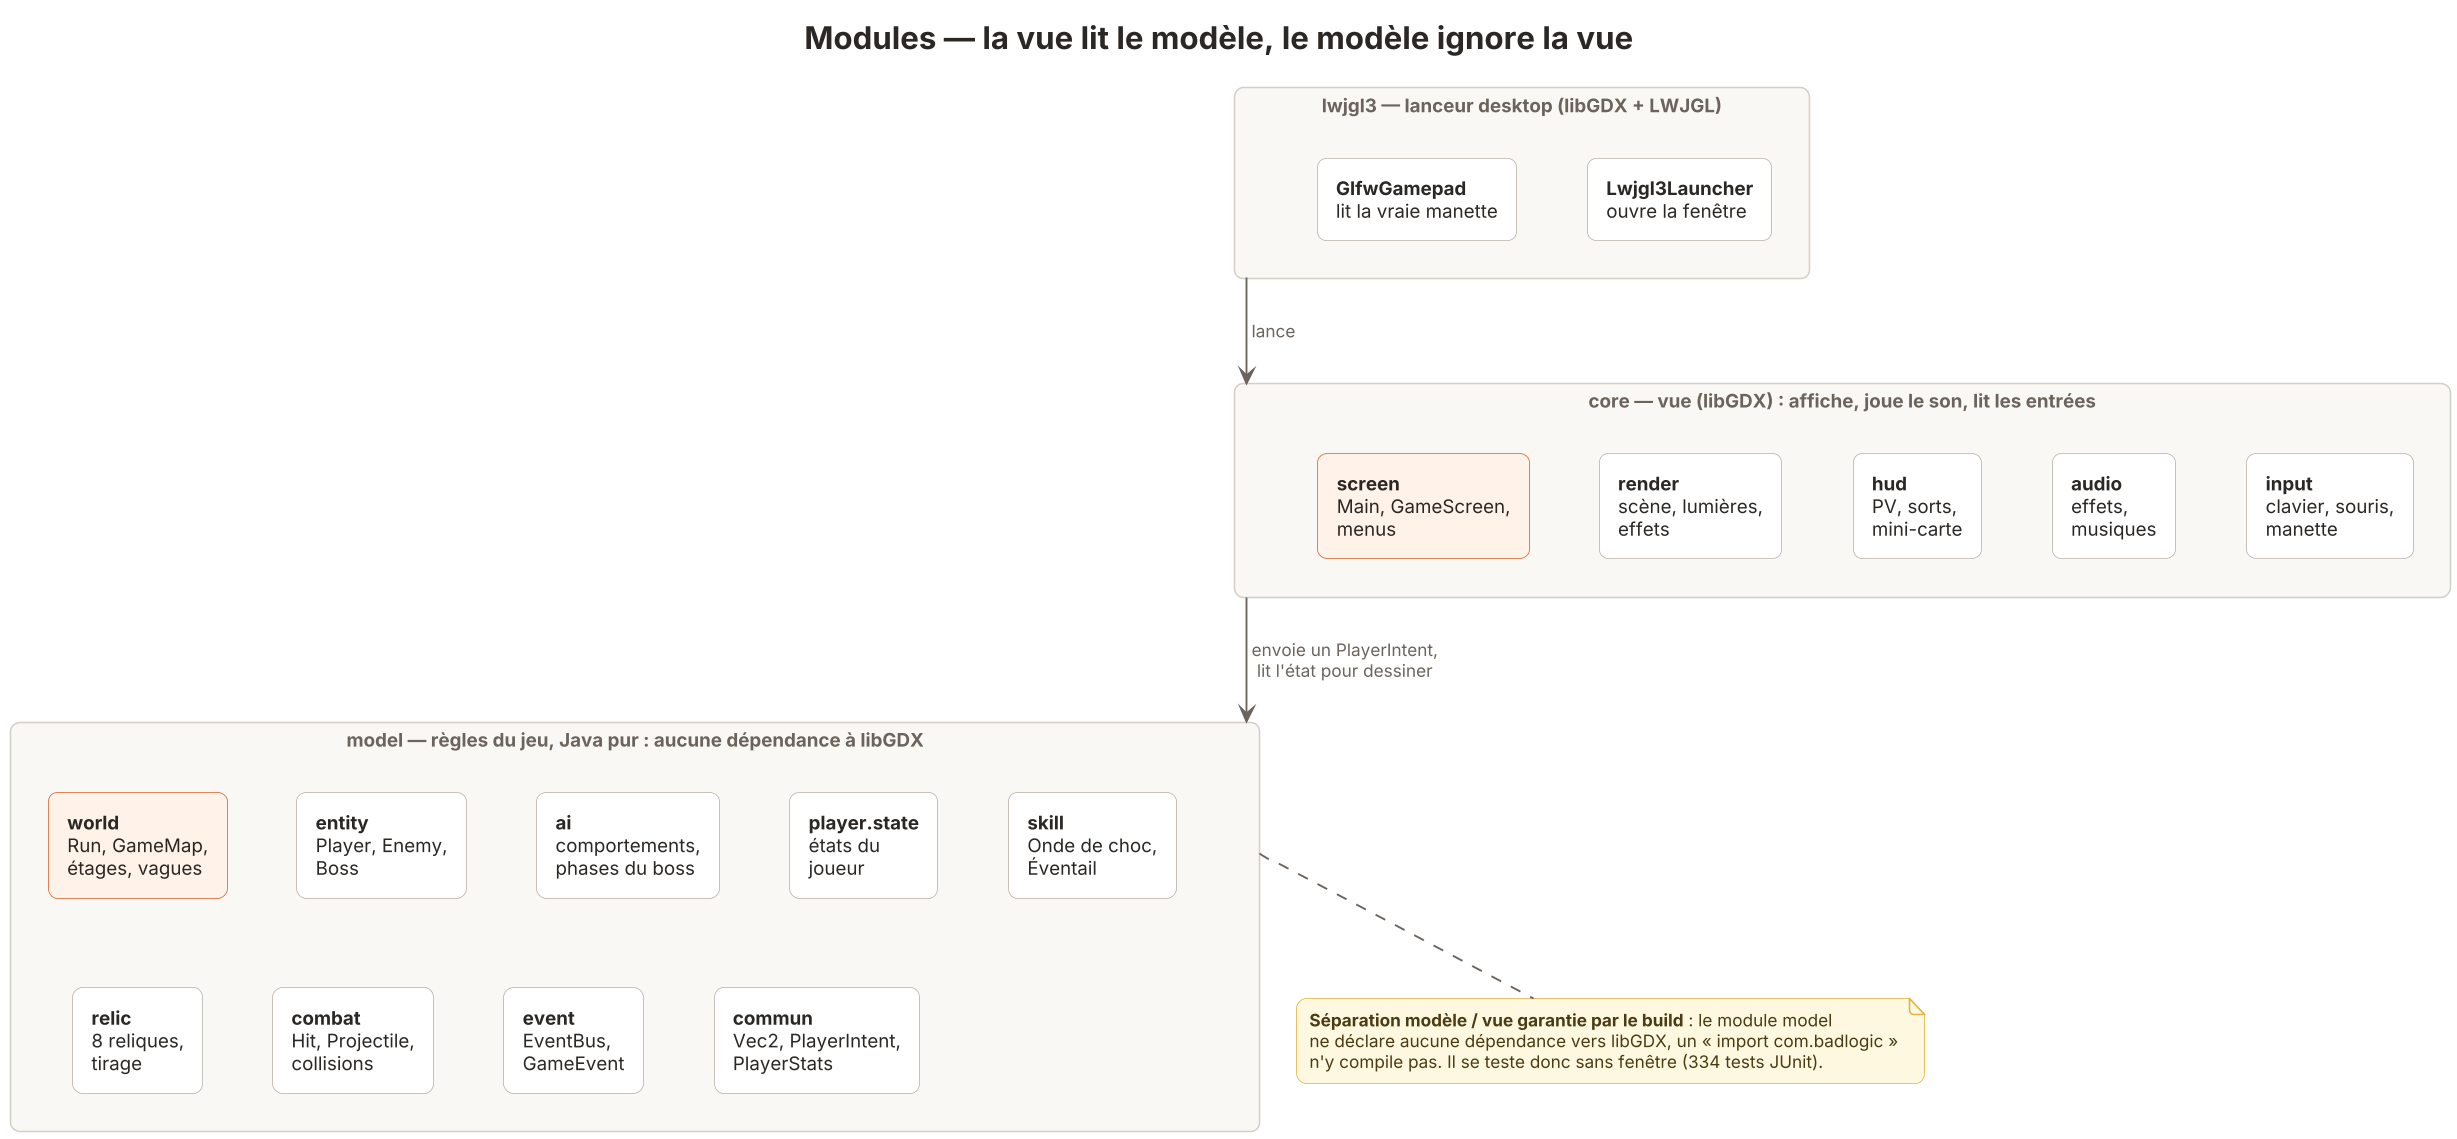

The diagram above was rendered by PlantUML. Its source (embedded in the PNG):
@startuml 02-modules
!include style.iuml
title Modules — la vue lit le modèle, le modèle ignore la vue

skinparam rectangle {
  BackgroundColor<<pkg>> #FFFFFF
  BorderColor<<pkg>> #B9B1A8
  FontStyle<<pkg>> normal
  FontColor<<pkg>> #2B2724
  BackgroundColor<<hot>> #FFF2E8
  BorderColor<<hot>> #D9622B
  FontStyle<<hot>> normal
  FontColor<<hot>> #2B2724
  BackgroundColor<<ext>> #F4F4F4
  BorderColor<<ext>> #9A9A9A
}
hide <<pkg>> stereotype
hide <<hot>> stereotype
hide <<ext>> stereotype

rectangle "lwjgl3 — lanceur desktop (libGDX + LWJGL)" as L {
  rectangle "**Lwjgl3Launcher**\nouvre la fenêtre" <<pkg>> as L1
  rectangle "**GlfwGamepad**\nlit la vraie manette" <<pkg>> as L2
}

rectangle "core — vue (libGDX) : affiche, joue le son, lit les entrées" as C {
  rectangle "**screen**\nMain, GameScreen,\nmenus" <<hot>> as C1
  rectangle "**render**\nscène, lumières,\neffets" <<pkg>> as C2
  rectangle "**hud**\nPV, sorts,\nmini-carte" <<pkg>> as C3
  rectangle "**audio**\neffets,\nmusiques" <<pkg>> as C4
  rectangle "**input**\nclavier, souris,\nmanette" <<pkg>> as C5
}

rectangle "model — règles du jeu, Java pur : aucune dépendance à libGDX" as M {
  rectangle "**world**\nRun, GameMap,\nétages, vagues" <<hot>> as M1
  rectangle "**entity**\nPlayer, Enemy,\nBoss" <<pkg>> as M2
  rectangle "**ai**\ncomportements,\nphases du boss" <<pkg>> as M3
  rectangle "**player.state**\nétats du\njoueur" <<pkg>> as M4
  rectangle "**skill**\nOnde de choc,\nÉventail" <<pkg>> as M5
  rectangle "**relic**\n8 reliques,\ntirage" <<pkg>> as M6
  rectangle "**combat**\nHit, Projectile,\ncollisions" <<pkg>> as M7
  rectangle "**event**\nEventBus,\nGameEvent" <<pkg>> as M8
  rectangle "**commun**\nVec2, PlayerIntent,\nPlayerStats" <<pkg>> as M9
}

L -down-> C : lance
C -down-> M : envoie un PlayerIntent,\nlit l'état pour dessiner

C1 -[hidden]right- C2
C2 -[hidden]right- C3
C3 -[hidden]right- C4
C4 -[hidden]right- C5
M1 -[hidden]right- M2
M2 -[hidden]right- M3
M3 -[hidden]right- M4
M4 -[hidden]right- M5
M1 -[hidden]down- M6
M6 -[hidden]right- M7
M7 -[hidden]right- M8
M8 -[hidden]right- M9

note bottom of M
  <b>Séparation modèle / vue garantie par le build</b> : le module model
  ne déclare aucune dépendance vers libGDX, un « import com.badlogic »
  n'y compile pas. Il se teste donc sans fenêtre (334 tests JUnit).
end note
@enduml